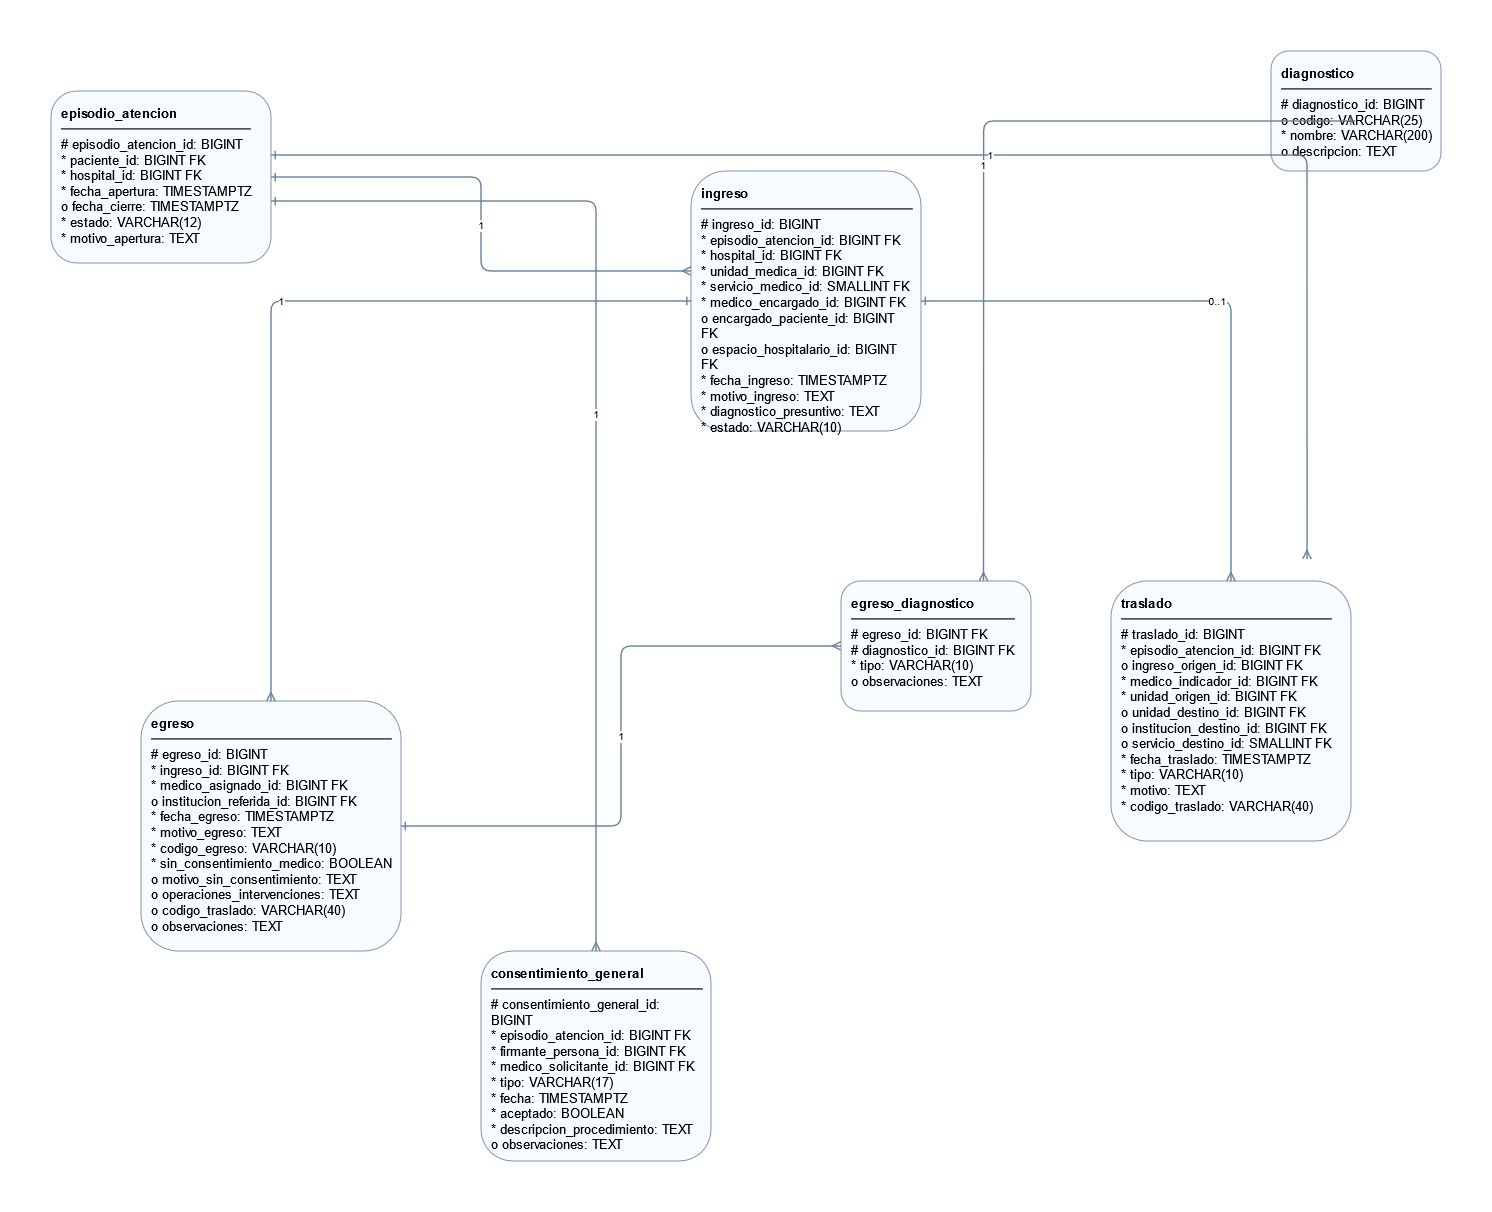

The diagram above was exported from draw.io. Its source (the exported page's mxGraphModel, read from the mxfile embedded in the PNG):
<mxGraphModel dx="3224" dy="2358" grid="1" gridSize="10" guides="1" tooltips="1" connect="1" arrows="1" fold="1" page="1" pageScale="1" pageWidth="1282" pageHeight="1290" math="0" shadow="0">
  <root>
    <mxCell id="0" />
    <mxCell id="1" parent="0" />
    <mxCell id="episodio_atencion" parent="1" style="rounded=1;whiteSpace=wrap;html=1;align=left;verticalAlign=top;spacing=10;fillColor=#F8FBFF;strokeColor=#8096AA;fontSize=13;" value="&lt;b&gt;episodio_atencion&lt;/b&gt;&lt;hr/&gt;# episodio_atencion_id: BIGINT&lt;br/&gt;* paciente_id: BIGINT FK&lt;br/&gt;* hospital_id: BIGINT FK&lt;br/&gt;* fecha_apertura: TIMESTAMPTZ&lt;br/&gt;o fecha_cierre: TIMESTAMPTZ&lt;br/&gt;* estado: VARCHAR(12)&lt;br/&gt;* motivo_apertura: TEXT" vertex="1">
      <mxGeometry height="172" width="220" x="-200" y="20" as="geometry" />
    </mxCell>
    <mxCell id="ingreso" parent="1" style="rounded=1;whiteSpace=wrap;html=1;align=left;verticalAlign=top;spacing=10;fillColor=#F8FBFF;strokeColor=#8096AA;fontSize=13;" value="&lt;b&gt;ingreso&lt;/b&gt;&lt;hr/&gt;# ingreso_id: BIGINT&lt;br/&gt;* episodio_atencion_id: BIGINT FK&lt;br/&gt;* hospital_id: BIGINT FK&lt;br/&gt;* unidad_medica_id: BIGINT FK&lt;br/&gt;* servicio_medico_id: SMALLINT FK&lt;br/&gt;* medico_encargado_id: BIGINT FK&lt;br/&gt;o encargado_paciente_id: BIGINT FK&lt;br/&gt;o espacio_hospitalario_id: BIGINT FK&lt;br/&gt;* fecha_ingreso: TIMESTAMPTZ&lt;br/&gt;* motivo_ingreso: TEXT&lt;br/&gt;* diagnostico_presuntivo: TEXT&lt;br/&gt;* estado: VARCHAR(10)" vertex="1">
      <mxGeometry height="260" width="230" x="440" y="100" as="geometry" />
    </mxCell>
    <mxCell id="diagnostico" parent="1" style="rounded=1;whiteSpace=wrap;html=1;align=left;verticalAlign=top;spacing=10;fillColor=#F8FBFF;strokeColor=#8096AA;fontSize=13;" value="&lt;b&gt;diagnostico&lt;/b&gt;&lt;hr/&gt;# diagnostico_id: BIGINT&lt;br/&gt;o codigo: VARCHAR(25)&lt;br/&gt;* nombre: VARCHAR(200)&lt;br/&gt;o descripcion: TEXT" vertex="1">
      <mxGeometry height="120" width="170" x="1020" y="-20" as="geometry" />
    </mxCell>
    <mxCell id="egreso" parent="1" style="rounded=1;whiteSpace=wrap;html=1;align=left;verticalAlign=top;spacing=10;fillColor=#F8FBFF;strokeColor=#8096AA;fontSize=13;" value="&lt;b&gt;egreso&lt;/b&gt;&lt;hr/&gt;# egreso_id: BIGINT&lt;br/&gt;* ingreso_id: BIGINT FK&lt;br/&gt;* medico_asignado_id: BIGINT FK&lt;br/&gt;o institucion_referida_id: BIGINT FK&lt;br/&gt;* fecha_egreso: TIMESTAMPTZ&lt;br/&gt;* motivo_egreso: TEXT&lt;br/&gt;* codigo_egreso: VARCHAR(10)&lt;br/&gt;* sin_consentimiento_medico: BOOLEAN&lt;br/&gt;o motivo_sin_consentimiento: TEXT&lt;br/&gt;o operaciones_intervenciones: TEXT&lt;br/&gt;o codigo_traslado: VARCHAR(40)&lt;br/&gt;o observaciones: TEXT" vertex="1">
      <mxGeometry height="250" width="260" x="-110" y="630" as="geometry" />
    </mxCell>
    <mxCell id="egreso_diagnostico" parent="1" style="rounded=1;whiteSpace=wrap;html=1;align=left;verticalAlign=top;spacing=10;fillColor=#F8FBFF;strokeColor=#8096AA;fontSize=13;" value="&lt;b&gt;egreso_diagnostico&lt;/b&gt;&lt;hr/&gt;# egreso_id: BIGINT FK&lt;br/&gt;# diagnostico_id: BIGINT FK&lt;br/&gt;* tipo: VARCHAR(10)&lt;br/&gt;o observaciones: TEXT" vertex="1">
      <mxGeometry height="130" width="190" x="590" y="510" as="geometry" />
    </mxCell>
    <mxCell id="traslado" parent="1" style="rounded=1;whiteSpace=wrap;html=1;align=left;verticalAlign=top;spacing=10;fillColor=#F8FBFF;strokeColor=#8096AA;fontSize=13;" value="&lt;b&gt;traslado&lt;/b&gt;&lt;hr/&gt;# traslado_id: BIGINT&lt;br/&gt;* episodio_atencion_id: BIGINT FK&lt;br/&gt;o ingreso_origen_id: BIGINT FK&lt;br/&gt;* medico_indicador_id: BIGINT FK&lt;br/&gt;* unidad_origen_id: BIGINT FK&lt;br/&gt;o unidad_destino_id: BIGINT FK&lt;br/&gt;o institucion_destino_id: BIGINT FK&lt;br/&gt;o servicio_destino_id: SMALLINT FK&lt;br/&gt;* fecha_traslado: TIMESTAMPTZ&lt;br/&gt;* tipo: VARCHAR(10)&lt;br/&gt;* motivo: TEXT&lt;br/&gt;* codigo_traslado: VARCHAR(40)" vertex="1">
      <mxGeometry height="260" width="240" x="860" y="510" as="geometry" />
    </mxCell>
    <mxCell id="consentimiento_general" parent="1" style="rounded=1;whiteSpace=wrap;html=1;align=left;verticalAlign=top;spacing=10;fillColor=#F8FBFF;strokeColor=#8096AA;fontSize=13;" value="&lt;b&gt;consentimiento_general&lt;/b&gt;&lt;hr/&gt;# consentimiento_general_id: BIGINT&lt;br/&gt;* episodio_atencion_id: BIGINT FK&lt;br/&gt;* firmante_persona_id: BIGINT FK&lt;br/&gt;* medico_solicitante_id: BIGINT FK&lt;br/&gt;* tipo: VARCHAR(17)&lt;br/&gt;* fecha: TIMESTAMPTZ&lt;br/&gt;* aceptado: BOOLEAN&lt;br/&gt;* descripcion_procedimiento: TEXT&lt;br/&gt;o observaciones: TEXT" vertex="1">
      <mxGeometry height="210" width="230" x="230" y="880" as="geometry" />
    </mxCell>
    <mxCell id="e1_ingreso" edge="1" parent="1" source="episodio_atencion" style="edgeStyle=orthogonalEdgeStyle;rounded=1;html=1;strokeColor=#66819B;strokeWidth=1.4;startArrow=ERone;endArrow=ERmany;startFill=0;endFill=0;fontSize=10;" target="ingreso" value="1">
      <mxGeometry relative="1" as="geometry">
        <Array as="points">
          <mxPoint x="230.05" y="106.05" />
          <mxPoint x="230.05" y="200.05" />
        </Array>
      </mxGeometry>
    </mxCell>
    <mxCell id="e2_egreso" edge="1" parent="1" source="ingreso" style="edgeStyle=orthogonalEdgeStyle;rounded=1;html=1;strokeColor=#66819B;strokeWidth=1.4;startArrow=ERone;endArrow=ERmany;startFill=0;endFill=0;fontSize=10;" target="egreso" value="1">
      <mxGeometry relative="1" as="geometry" />
    </mxCell>
    <mxCell id="e3_egreso_diagnostico" edge="1" parent="1" source="egreso" style="edgeStyle=orthogonalEdgeStyle;rounded=1;html=1;strokeColor=#66819B;strokeWidth=1.4;startArrow=ERone;endArrow=ERmany;startFill=0;endFill=0;fontSize=10;" target="egreso_diagnostico" value="1">
      <mxGeometry relative="1" as="geometry" />
    </mxCell>
    <mxCell id="e4_egreso_diagnostico" edge="1" parent="1" style="edgeStyle=orthogonalEdgeStyle;rounded=1;html=1;strokeColor=#66819B;strokeWidth=1.4;startArrow=ERone;endArrow=ERmany;startFill=0;endFill=0;fontSize=10;entryX=0.75;entryY=0;entryDx=0;entryDy=0;" target="egreso_diagnostico" value="1">
      <mxGeometry relative="1" as="geometry">
        <mxPoint x="1103.95" y="49.99761904761904" as="sourcePoint" />
        <mxPoint x="719.9976190476189" y="519.95" as="targetPoint" />
      </mxGeometry>
    </mxCell>
    <mxCell id="e5_traslado" edge="1" parent="1" style="edgeStyle=orthogonalEdgeStyle;rounded=1;html=1;strokeColor=#66819B;strokeWidth=1.4;startArrow=ERone;endArrow=ERmany;startFill=0;endFill=0;fontSize=10;" value="1">
      <mxGeometry relative="1" as="geometry">
        <mxPoint x="20" y="84.02761904761893" as="sourcePoint" />
        <mxPoint x="1056.0476190476188" y="487.98" as="targetPoint" />
      </mxGeometry>
    </mxCell>
    <mxCell id="e6_traslado" edge="1" parent="1" source="ingreso" style="edgeStyle=orthogonalEdgeStyle;rounded=1;html=1;strokeColor=#66819B;strokeWidth=1.4;startArrow=ERone;endArrow=ERmany;startFill=0;endFill=0;fontSize=10;" target="traslado" value="0..1">
      <mxGeometry relative="1" as="geometry" />
    </mxCell>
    <mxCell id="e7_consentimiento_general" edge="1" parent="1" source="episodio_atencion" style="edgeStyle=orthogonalEdgeStyle;rounded=1;html=1;strokeColor=#66819B;strokeWidth=1.4;startArrow=ERone;endArrow=ERmany;startFill=0;endFill=0;fontSize=10;" target="consentimiento_general" value="1">
      <mxGeometry relative="1" as="geometry">
        <Array as="points">
          <mxPoint x="345" y="130.05" />
        </Array>
      </mxGeometry>
    </mxCell>
  </root>
</mxGraphModel>